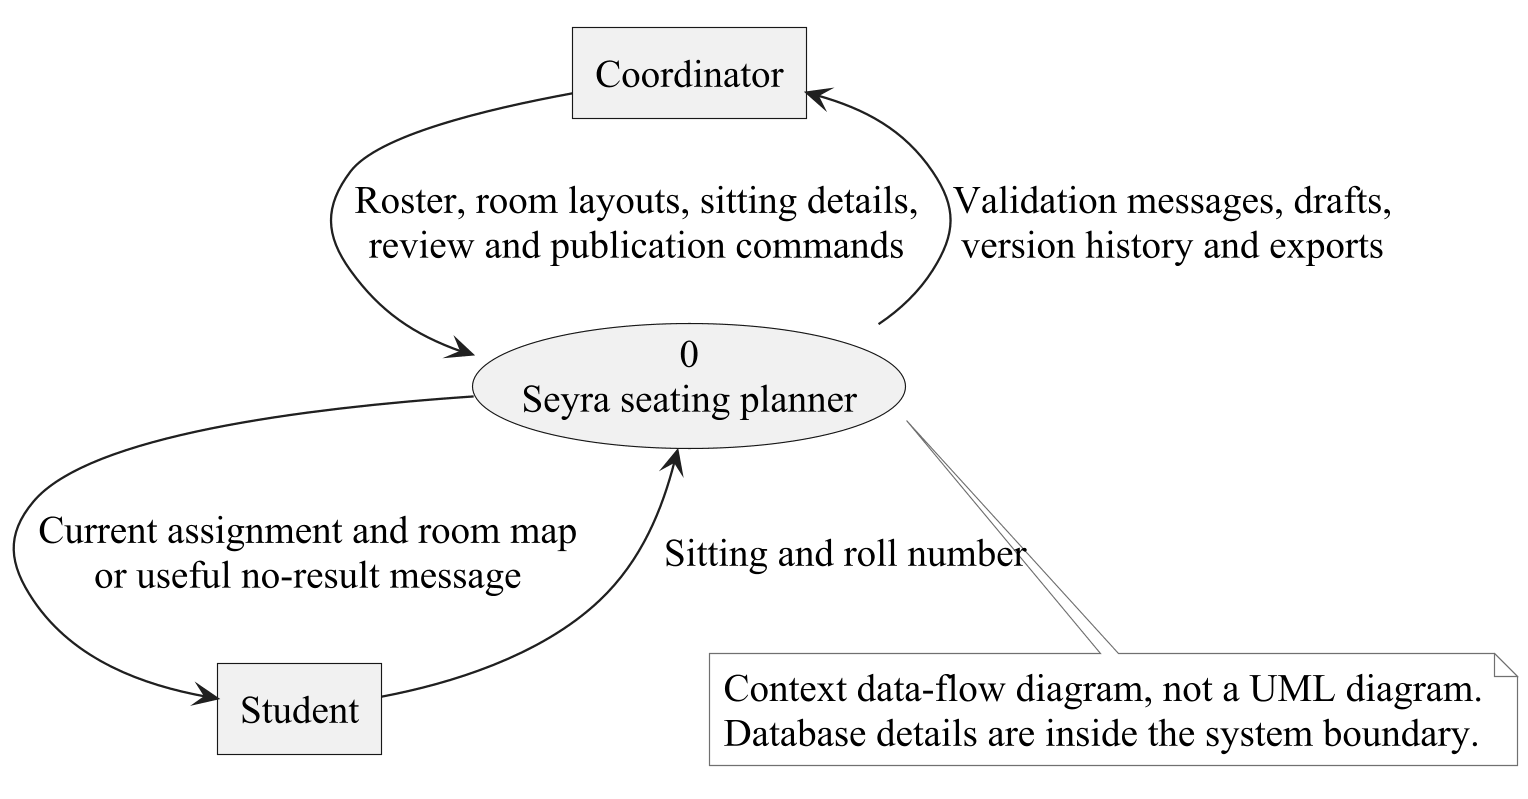

The diagram above was rendered by PlantUML. Its source (embedded in the PNG):
@startuml
skinparamlocked dpi 220
!pragma layout smetana
skinparam backgroundColor white
skinparam defaultFontName "Times New Roman"
skinparam defaultFontSize 17
skinparam shadowing false
skinparam roundcorner 0
skinparam ArrowColor #202020
skinparam LineColor #202020
skinparam classAttributeIconSize 0
skinparam classBackgroundColor #F5F7FA
skinparam classBorderColor #202020
skinparam componentBackgroundColor #F5F7FA
skinparam componentBorderColor #202020
skinparam stateBackgroundColor white
skinparam stateBorderColor #202020
skinparam actorStyle stickman
skinparam sequenceMessageAlign center
skinparam sequenceParticipantBackgroundColor #F5F7FA
skinparam sequenceParticipantBorderColor #202020
skinparam sequenceLifeLineBorderColor #505050
skinparam NoteBackgroundColor #FFFFFF
skinparam NoteBorderColor #707070
skinparam nodesep 35
skinparam ranksep 45
hide circle

top to bottom direction
rectangle Coordinator as C
usecase "0\nSeyra seating planner" as P
rectangle Student as S
C --> P : Roster, room layouts, sitting details,\nreview and publication commands
P --> C : Validation messages, drafts,\nversion history and exports
S --> P : Sitting and roll number
P --> S : Current assignment and room map\nor useful no-result message
note bottom of P
Context data-flow diagram, not a UML diagram.
Database details are inside the system boundary.
end note

@enduml